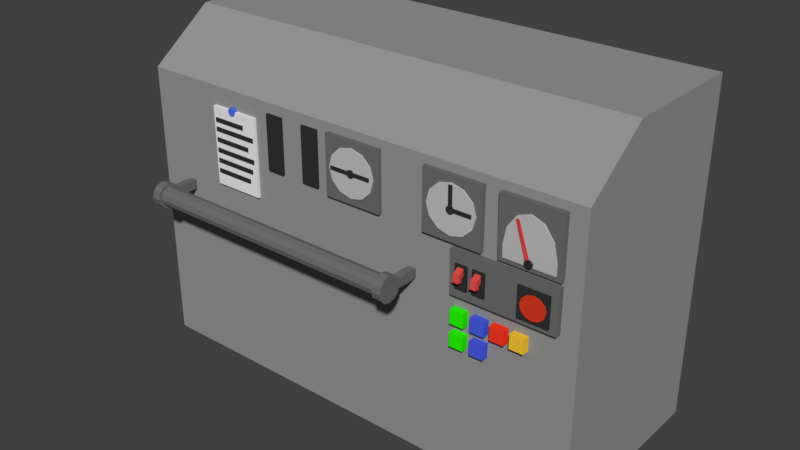 # Source: ShipCabinet.blend  (saved by Blender 2.78.0; exported with 4.5.12 LTS)
import bpy
from mathutils import Matrix  # noqa: F401  (used for matrix-valued properties, if any)

bpy.ops.wm.read_factory_settings(use_empty=True)
scene = bpy.context.scene
scene.name = 'Scene'

# ---- collections
col_collection_1 = bpy.data.collections.new('Collection 1'); scene.collection.children.link(col_collection_1)

# ---- materials (node trees are filled in below, after node groups)
mat_lightgray_004 = bpy.data.materials.new('lightgray.004')
mat_lightgray_004.alpha_threshold = 0.0
mat_lightgray_004.use_transparent_shadow = False
mat_lightgray_004.diffuse_color = (0.3108, 0.3108, 0.3108, 1.0)
mat_lightgray_004.roughness = 0.5
mat_lightgray_004.specular_intensity = 0.0
mat_black_022 = bpy.data.materials.new('black.022')
mat_black_022.alpha_threshold = 0.0
mat_black_022.use_transparent_shadow = False
mat_black_022.diffuse_color = (0.0331, 0.0331, 0.0331, 1.0)
mat_black_022.roughness = 0.5
mat_black_022.specular_intensity = 0.0
mat_darkgrey_011 = bpy.data.materials.new('darkgrey.011')
mat_darkgrey_011.alpha_threshold = 0.0
mat_darkgrey_011.use_transparent_shadow = False
mat_darkgrey_011.diffuse_color = (0.1574, 0.1574, 0.1574, 1.0)
mat_darkgrey_011.roughness = 0.5
mat_darkgrey_011.specular_intensity = 0.0
mat_red_007 = bpy.data.materials.new('red.007')
mat_red_007.alpha_threshold = 0.0
mat_red_007.use_transparent_shadow = False
mat_red_007.diffuse_color = (0.7106, 0.07201, 0.06675, 1.0)
mat_red_007.roughness = 0.5
mat_red_007.specular_intensity = 0.0
mat_black_020 = bpy.data.materials.new('black.020')
mat_black_020.alpha_threshold = 0.0
mat_black_020.use_transparent_shadow = False
mat_black_020.diffuse_color = (0.0331, 0.0331, 0.0331, 1.0)
mat_black_020.roughness = 0.5
mat_black_020.specular_intensity = 0.0
mat_red_008 = bpy.data.materials.new('red.008')
mat_red_008.alpha_threshold = 0.0
mat_red_008.use_transparent_shadow = False
mat_red_008.diffuse_color = (0.7106, 0.07201, 0.06675, 1.0)
mat_red_008.roughness = 0.5
mat_red_008.specular_intensity = 0.0
mat_black_021 = bpy.data.materials.new('black.021')
mat_black_021.alpha_threshold = 0.0
mat_black_021.use_transparent_shadow = False
mat_black_021.diffuse_color = (0.0331, 0.0331, 0.0331, 1.0)
mat_black_021.roughness = 0.5
mat_black_021.specular_intensity = 0.0
mat_red_006 = bpy.data.materials.new('red.006')
mat_red_006.alpha_threshold = 0.0
mat_red_006.use_transparent_shadow = False
mat_red_006.diffuse_color = (0.7106, 0.04716, 0.01774, 1.0)
mat_red_006.roughness = 0.5
mat_red_006.specular_intensity = 0.0
mat_darkgrey_042 = bpy.data.materials.new('darkgrey.042')
mat_darkgrey_042.alpha_threshold = 0.0
mat_darkgrey_042.use_transparent_shadow = False
mat_darkgrey_042.diffuse_color = (0.1574, 0.1574, 0.1574, 1.0)
mat_darkgrey_042.roughness = 0.5
mat_darkgrey_042.specular_intensity = 0.0
mat_darkgrey_043 = bpy.data.materials.new('darkgrey.043')
mat_darkgrey_043.alpha_threshold = 0.0
mat_darkgrey_043.use_transparent_shadow = False
mat_darkgrey_043.diffuse_color = (0.1574, 0.1574, 0.1574, 1.0)
mat_darkgrey_043.roughness = 0.5
mat_darkgrey_043.specular_intensity = 0.0
mat_darkgrey_044 = bpy.data.materials.new('darkgrey.044')
mat_darkgrey_044.alpha_threshold = 0.0
mat_darkgrey_044.use_transparent_shadow = False
mat_darkgrey_044.diffuse_color = (0.1574, 0.1574, 0.1574, 1.0)
mat_darkgrey_044.roughness = 0.5
mat_darkgrey_044.specular_intensity = 0.0
mat_darkgrey_045 = bpy.data.materials.new('darkgrey.045')
mat_darkgrey_045.alpha_threshold = 0.0
mat_darkgrey_045.use_transparent_shadow = False
mat_darkgrey_045.diffuse_color = (0.1574, 0.1574, 0.1574, 1.0)
mat_darkgrey_045.roughness = 0.5
mat_darkgrey_045.specular_intensity = 0.0
mat_black_072 = bpy.data.materials.new('black.072')
mat_black_072.alpha_threshold = 0.0
mat_black_072.use_transparent_shadow = False
mat_black_072.diffuse_color = (0.0331, 0.0331, 0.0331, 1.0)
mat_black_072.roughness = 0.5
mat_black_072.specular_intensity = 0.0
mat_black_073 = bpy.data.materials.new('black.073')
mat_black_073.alpha_threshold = 0.0
mat_black_073.use_transparent_shadow = False
mat_black_073.diffuse_color = (0.0331, 0.0331, 0.0331, 1.0)
mat_black_073.roughness = 0.5
mat_black_073.specular_intensity = 0.0
mat_darkgrey_046 = bpy.data.materials.new('darkgrey.046')
mat_darkgrey_046.alpha_threshold = 0.0
mat_darkgrey_046.use_transparent_shadow = False
mat_darkgrey_046.diffuse_color = (0.1574, 0.1574, 0.1574, 1.0)
mat_darkgrey_046.roughness = 0.5
mat_darkgrey_046.specular_intensity = 0.0
mat_lightgray_005 = bpy.data.materials.new('lightgray.005')
mat_lightgray_005.alpha_threshold = 0.0
mat_lightgray_005.use_transparent_shadow = False
mat_lightgray_005.diffuse_color = (0.5489, 0.5489, 0.5489, 1.0)
mat_lightgray_005.roughness = 0.5
mat_lightgray_005.specular_intensity = 0.0
mat_black_074 = bpy.data.materials.new('black.074')
mat_black_074.alpha_threshold = 0.0
mat_black_074.use_transparent_shadow = False
mat_black_074.diffuse_color = (0.0331, 0.0331, 0.0331, 1.0)
mat_black_074.roughness = 0.5
mat_black_074.specular_intensity = 0.0
mat_red_018 = bpy.data.materials.new('red.018')
mat_red_018.alpha_threshold = 0.0
mat_red_018.use_transparent_shadow = False
mat_red_018.diffuse_color = (0.7106, 0.07201, 0.06675, 1.0)
mat_red_018.roughness = 0.5
mat_red_018.specular_intensity = 0.0
mat_darkgrey_047 = bpy.data.materials.new('darkgrey.047')
mat_darkgrey_047.alpha_threshold = 0.0
mat_darkgrey_047.use_transparent_shadow = False
mat_darkgrey_047.diffuse_color = (0.1574, 0.1574, 0.1574, 1.0)
mat_darkgrey_047.roughness = 0.5
mat_darkgrey_047.specular_intensity = 0.0
mat_lightgray_006 = bpy.data.materials.new('lightgray.006')
mat_lightgray_006.alpha_threshold = 0.0
mat_lightgray_006.use_transparent_shadow = False
mat_lightgray_006.diffuse_color = (0.5489, 0.5489, 0.5489, 1.0)
mat_lightgray_006.roughness = 0.5
mat_lightgray_006.specular_intensity = 0.0
mat_black_075 = bpy.data.materials.new('black.075')
mat_black_075.alpha_threshold = 0.0
mat_black_075.use_transparent_shadow = False
mat_black_075.diffuse_color = (0.0331, 0.0331, 0.0331, 1.0)
mat_black_075.roughness = 0.5
mat_black_075.specular_intensity = 0.0
mat_darkgrey_048 = bpy.data.materials.new('darkgrey.048')
mat_darkgrey_048.alpha_threshold = 0.0
mat_darkgrey_048.use_transparent_shadow = False
mat_darkgrey_048.diffuse_color = (0.1574, 0.1574, 0.1574, 1.0)
mat_darkgrey_048.roughness = 0.5
mat_darkgrey_048.specular_intensity = 0.0
mat_lightgray_007 = bpy.data.materials.new('lightgray.007')
mat_lightgray_007.alpha_threshold = 0.0
mat_lightgray_007.use_transparent_shadow = False
mat_lightgray_007.diffuse_color = (0.5489, 0.5489, 0.5489, 1.0)
mat_lightgray_007.roughness = 0.5
mat_lightgray_007.specular_intensity = 0.0
mat_black_076 = bpy.data.materials.new('black.076')
mat_black_076.alpha_threshold = 0.0
mat_black_076.use_transparent_shadow = False
mat_black_076.diffuse_color = (0.0331, 0.0331, 0.0331, 1.0)
mat_black_076.roughness = 0.5
mat_black_076.specular_intensity = 0.0
mat_black_077 = bpy.data.materials.new('black.077')
mat_black_077.alpha_threshold = 0.0
mat_black_077.use_transparent_shadow = False
mat_black_077.diffuse_color = (0.0331, 0.0331, 0.0331, 1.0)
mat_black_077.roughness = 0.5
mat_black_077.specular_intensity = 0.0
mat_material = bpy.data.materials.new('Material')
mat_material.alpha_threshold = 0.0
mat_material.use_transparent_shadow = False
mat_material.diffuse_color = (0.02352, 1.0, 0.0, 1.0)
mat_material.roughness = 0.5
mat_material.specular_intensity = 0.0
mat_material_008 = bpy.data.materials.new('Material.008')
mat_material_008.alpha_threshold = 0.0
mat_material_008.use_transparent_shadow = False
mat_material_008.diffuse_color = (0.07429, 0.1136, 0.8, 1.0)
mat_material_008.roughness = 0.5
mat_material_008.specular_intensity = 0.0
mat_red = bpy.data.materials.new('red')
mat_red.alpha_threshold = 0.0
mat_red.use_transparent_shadow = False
mat_red.diffuse_color = (1.0, 0.04356, 0.01773, 1.0)
mat_red.roughness = 0.5
mat_red.specular_intensity = 0.0
mat_material_004 = bpy.data.materials.new('Material.004')
mat_material_004.alpha_threshold = 0.0
mat_material_004.use_transparent_shadow = False
mat_material_004.diffuse_color = (1.0, 0.596, 0.03879, 1.0)
mat_material_004.roughness = 0.5
mat_material_004.specular_intensity = 0.0
mat_material_006 = bpy.data.materials.new('Material.006')
mat_material_006.alpha_threshold = 0.0
mat_material_006.use_transparent_shadow = False
mat_material_006.diffuse_color = (0.02352, 1.0, 0.0, 1.0)
mat_material_006.roughness = 0.5
mat_material_006.specular_intensity = 0.0
mat_material_009 = bpy.data.materials.new('Material.009')
mat_material_009.alpha_threshold = 0.0
mat_material_009.use_transparent_shadow = False
mat_material_009.diffuse_color = (0.07429, 0.1136, 0.8, 1.0)
mat_material_009.roughness = 0.5
mat_material_009.specular_intensity = 0.0
mat_paper_006 = bpy.data.materials.new('paper.006')
mat_paper_006.alpha_threshold = 0.0
mat_paper_006.use_transparent_shadow = False
mat_paper_006.diffuse_color = (0.8689, 0.8689, 0.8689, 1.0)
mat_paper_006.roughness = 0.5
mat_paper_006.specular_intensity = 0.0
mat_blue_005 = bpy.data.materials.new('blue.005')
mat_blue_005.alpha_threshold = 0.0
mat_blue_005.use_transparent_shadow = False
mat_blue_005.diffuse_color = (0.07303, 0.1651, 0.8, 1.0)
mat_blue_005.roughness = 0.5
mat_blue_005.specular_intensity = 0.0
mat_black_080 = bpy.data.materials.new('black.080')
mat_black_080.alpha_threshold = 0.0
mat_black_080.use_transparent_shadow = False
mat_black_080.diffuse_color = (0.0331, 0.0331, 0.0331, 1.0)
mat_black_080.roughness = 0.5
mat_black_080.specular_intensity = 0.0
mat_black_081 = bpy.data.materials.new('black.081')
mat_black_081.alpha_threshold = 0.0
mat_black_081.use_transparent_shadow = False
mat_black_081.diffuse_color = (0.0331, 0.0331, 0.0331, 1.0)
mat_black_081.roughness = 0.5
mat_black_081.specular_intensity = 0.0
mat_black_082 = bpy.data.materials.new('black.082')
mat_black_082.alpha_threshold = 0.0
mat_black_082.use_transparent_shadow = False
mat_black_082.diffuse_color = (0.0331, 0.0331, 0.0331, 1.0)
mat_black_082.roughness = 0.5
mat_black_082.specular_intensity = 0.0
mat_black_083 = bpy.data.materials.new('black.083')
mat_black_083.alpha_threshold = 0.0
mat_black_083.use_transparent_shadow = False
mat_black_083.diffuse_color = (0.0331, 0.0331, 0.0331, 1.0)
mat_black_083.roughness = 0.5
mat_black_083.specular_intensity = 0.0
mat_black_084 = bpy.data.materials.new('black.084')
mat_black_084.alpha_threshold = 0.0
mat_black_084.use_transparent_shadow = False
mat_black_084.diffuse_color = (0.0331, 0.0331, 0.0331, 1.0)
mat_black_084.roughness = 0.5
mat_black_084.specular_intensity = 0.0
mat_black_085 = bpy.data.materials.new('black.085')
mat_black_085.alpha_threshold = 0.0
mat_black_085.use_transparent_shadow = False
mat_black_085.diffuse_color = (0.0331, 0.0331, 0.0331, 1.0)
mat_black_085.roughness = 0.5
mat_black_085.specular_intensity = 0.0

# ---- material node trees

# ---- world
world_world = bpy.data.worlds.new('World'); scene.world = world_world
world_world.color = (0.05088, 0.05088, 0.05088)
world_world.use_sun_shadow = False
world_world.sun_shadow_jitter_overblur = 0.0
world_world.cycles.sampling_method = 'MANUAL'

# ---- meshes
me_cube = bpy.data.meshes.new('Cube')
me_cube.from_pydata([(-0.4982, -1.054, 0.0576), (-0.4982, -1.054, 0.3137), (-0.4982, -0.6196, 0.0576), (-0.4982, -0.6196, 0.3137), (-0.9288, -1.054, 0.0576), (-0.9288, -1.054, 0.3137), (-0.9288, -0.6196, 0.0576), (-0.9288, -0.6196, 0.3137), (-0.5347, -1.125, 0.211), (-0.5347, -1.059, 0.2354), (-0.5347, -1.095, 0.1826), (-0.5347, -1.029, 0.2069), (-0.5595, -1.125, 0.211), (-0.5595, -1.059, 0.2354), (-0.5595, -1.095, 0.1826), (-0.5595, -1.029, 0.2069), (-0.5347, -1.096, 0.1621), (-0.5347, -1.143, 0.1673), (-0.5595, -1.096, 0.1621), (-0.5595, -1.143, 0.1673), (-0.5216, -1.069, 0.1087), (-0.5216, -1.069, 0.2463), (-0.5216, -0.9129, 0.1087), (-0.5216, -0.9129, 0.2463), (-0.5726, -1.069, 0.1087), (-0.5726, -1.069, 0.2463), (-0.5726, -0.9129, 0.1087), (-0.5726, -0.9129, 0.2463), (-0.6065, -1.125, 0.211), (-0.6065, -1.059, 0.2354), (-0.6065, -1.095, 0.1826), (-0.6065, -1.029, 0.2069), (-0.6312, -1.125, 0.211), (-0.6312, -1.059, 0.2354), (-0.6312, -1.095, 0.1826), (-0.6312, -1.029, 0.2069), (-0.6065, -1.096, 0.1621), (-0.6065, -1.143, 0.1673), (-0.6312, -1.096, 0.1621), (-0.6312, -1.143, 0.1673), (-0.5933, -1.068, 0.1087), (-0.5933, -1.068, 0.2463), (-0.5933, -0.9136, 0.1087), (-0.5933, -0.9136, 0.2463), (-0.6444, -1.068, 0.1087), (-0.6444, -1.068, 0.2463), (-0.6444, -0.9136, 0.1087), (-0.6444, -0.9136, 0.2463), (-0.7758, -1.071, 0.08538), (-0.7758, -1.071, 0.2631), (-0.7758, -0.7689, 0.08538), (-0.7758, -0.7689, 0.2631), (-0.9002, -1.071, 0.08538), (-0.9002, -1.071, 0.2631), (-0.9002, -0.7689, 0.08538), (-0.9002, -0.7689, 0.2631), (-0.8391, -1.083, 0.2375), (-0.8391, -1.041, 0.2375), (-0.8648, -1.083, 0.2285), (-0.8648, -1.041, 0.2285), (-0.8836, -1.083, 0.2038), (-0.8836, -1.041, 0.2038), (-0.8905, -1.083, 0.1702), (-0.8905, -1.041, 0.1702), (-0.8836, -1.083, 0.1365), (-0.8836, -1.041, 0.1365), (-0.8648, -1.083, 0.1118), (-0.8648, -1.041, 0.1118), (-0.8391, -1.083, 0.1028), (-0.8391, -1.041, 0.1028), (-0.8134, -1.083, 0.1118), (-0.8134, -1.041, 0.1118), (-0.7947, -1.083, 0.1365), (-0.7947, -1.041, 0.1365), (-0.7878, -1.083, 0.1702), (-0.7878, -1.041, 0.1702), (-0.7947, -1.083, 0.2038), (-0.7947, -1.041, 0.2038), (-0.8134, -1.083, 0.2285), (-0.8134, -1.041, 0.2285), (-1.0, -1.0, -1.0), (-1.0, -1.0, 0.7377), (-1.0, 1.0, -1.0), (-1.0, 1.0, 0.7377), (1.0, -1.0, -1.0), (1.0, -1.0, 0.7377), (1.0, 1.0, -1.0), (1.0, 1.0, 0.7377), (-1.0, -0.3364, 1.028), (-1.0, 1.0, 1.028), (1.0, 1.0, 1.028), (1.0, -0.3364, 1.028), (0.8421, -1.254, 0.07648), (-0.3268, -1.254, 0.07648), (0.8421, -1.267, 0.04677), (-0.3268, -1.267, 0.04677), (0.8421, -1.304, 0.02503), (-0.3268, -1.304, 0.02503), (0.8421, -1.355, 0.01707), (-0.3268, -1.355, 0.01707), (0.8421, -1.405, 0.02503), (-0.3268, -1.405, 0.02503), (0.8421, -1.442, 0.04677), (-0.3268, -1.442, 0.04677), (0.8421, -1.456, 0.07648), (-0.3268, -1.456, 0.07648), (0.8421, -1.442, 0.1062), (-0.3268, -1.442, 0.1062), (0.8421, -1.405, 0.1279), (-0.3268, -1.405, 0.1279), (0.8421, -1.355, 0.1359), (-0.3268, -1.355, 0.1359), (0.8421, -1.304, 0.1279), (-0.3268, -1.304, 0.1279), (0.8421, -1.267, 0.1062), (-0.3268, -1.267, 0.1062), (-0.299, -1.225, 0.07648), (-0.3366, -1.225, 0.07648), (-0.299, -1.243, 0.03835), (-0.3366, -1.243, 0.03835), (-0.299, -1.29, 0.01043), (-0.3366, -1.29, 0.01043), (-0.299, -1.355, 0.000211), (-0.3366, -1.355, 0.000211), (-0.299, -1.42, 0.01043), (-0.3366, -1.42, 0.01043), (-0.299, -1.467, 0.03835), (-0.3366, -1.467, 0.03835), (-0.299, -1.484, 0.07648), (-0.3366, -1.484, 0.07648), (-0.299, -1.467, 0.1146), (-0.3366, -1.467, 0.1146), (-0.299, -1.42, 0.1425), (-0.3366, -1.42, 0.1425), (-0.299, -1.355, 0.1528), (-0.3366, -1.355, 0.1528), (-0.299, -1.29, 0.1425), (-0.3366, -1.29, 0.1425), (-0.299, -1.243, 0.1146), (-0.3366, -1.243, 0.1146), (0.8517, -1.401, 0.07648), (0.8205, -1.401, 0.07648), (0.8517, -1.364, 0.06121), (0.8205, -1.364, 0.06121), (0.8517, -1.262, 0.05002), (0.8205, -1.262, 0.05002), (0.8517, -1.124, 0.04593), (0.8205, -1.124, 0.04593), (0.8517, -0.986, 0.05002), (0.8205, -0.986, 0.05002), (0.8517, -0.8848, 0.06121), (0.8205, -0.8848, 0.06121), (0.8517, -0.8478, 0.07648), (0.8205, -0.8478, 0.07648), (0.8517, -0.8848, 0.09176), (0.8205, -0.8848, 0.09176), (0.8517, -0.986, 0.1029), (0.8205, -0.986, 0.1029), (0.8517, -1.124, 0.107), (0.8205, -1.124, 0.107), (0.8517, -1.262, 0.1029), (0.8205, -1.262, 0.1029), (0.8517, -1.364, 0.09176), (0.8205, -1.364, 0.09176), (0.8549, -1.225, 0.07648), (0.8173, -1.225, 0.07648), (0.8549, -1.243, 0.03835), (0.8173, -1.243, 0.03835), (0.8549, -1.29, 0.01043), (0.8173, -1.29, 0.01043), (0.8549, -1.355, 0.000211), (0.8173, -1.355, 0.000211), (0.8549, -1.42, 0.01043), (0.8173, -1.42, 0.01043), (0.8549, -1.467, 0.03835), (0.8173, -1.467, 0.03835), (0.8549, -1.484, 0.07648), (0.8173, -1.484, 0.07648), (0.8549, -1.467, 0.1146), (0.8173, -1.467, 0.1146), (0.8549, -1.42, 0.1425), (0.8173, -1.42, 0.1425), (0.8549, -1.355, 0.1528), (0.8173, -1.355, 0.1528), (0.8549, -1.29, 0.1425), (0.8173, -1.29, 0.1425), (0.8549, -1.243, 0.1146), (0.8173, -1.243, 0.1146), (-0.3022, -1.401, 0.07648), (-0.3334, -1.401, 0.07648), (-0.3022, -1.364, 0.06121), (-0.3334, -1.364, 0.06121), (-0.3022, -1.262, 0.05002), (-0.3334, -1.262, 0.05002), (-0.3022, -1.124, 0.04593), (-0.3334, -1.124, 0.04593), (-0.3022, -0.986, 0.05002), (-0.3334, -0.986, 0.05002), (-0.3022, -0.8848, 0.06121), (-0.3334, -0.8848, 0.06121), (-0.3022, -0.8478, 0.07648), (-0.3334, -0.8478, 0.07648), (-0.3022, -0.8848, 0.09176), (-0.3334, -0.8848, 0.09176), (-0.3022, -0.986, 0.1029), (-0.3334, -0.986, 0.1029), (-0.3022, -1.124, 0.107), (-0.3334, -1.124, 0.107), (-0.3022, -1.262, 0.1029), (-0.3334, -1.262, 0.1029), (-0.3022, -1.364, 0.09176), (-0.3334, -1.364, 0.09176), (0.3769, -1.022, 0.3488), (0.3769, -1.022, 0.6774), (0.3769, -0.6269, 0.3488), (0.3769, -0.6269, 0.6774), (0.3004, -1.022, 0.3488), (0.3004, -1.022, 0.6774), (0.3004, -0.6269, 0.3488), (0.3004, -0.6269, 0.6774), (0.1996, -1.022, 0.3488), (0.1996, -1.022, 0.6774), (0.1996, -0.6269, 0.3488), (0.1996, -0.6269, 0.6774), (0.1231, -1.022, 0.3488), (0.1231, -1.022, 0.6774), (0.1231, -0.6269, 0.3488), (0.1231, -0.6269, 0.6774), (-0.8069, -0.6629, 0.639), (-0.8069, -1.06, 0.6328), (-0.8583, -0.6617, 0.6114), (-0.8583, -1.058, 0.6052), (-0.8959, -0.6584, 0.5359), (-0.8959, -1.055, 0.5298), (-0.9097, -1.05, 0.4267), (-0.704, -1.05, 0.4267), (-0.7178, -0.6583, 0.5359), (-0.7178, -1.055, 0.5298), (-0.7554, -0.6617, 0.6114), (-0.7554, -1.058, 0.6052), (-0.906, -0.655, 0.4605), (-0.9097, -1.02, 0.4272), (-0.9094, -1.05, 0.4244), (-0.7045, -1.05, 0.423), (-0.704, -1.001, 0.4274), (-0.7075, -0.6549, 0.4591), (-0.7047, -1.046, 0.3629), (-0.9096, -1.046, 0.3643), (-0.9062, -0.6384, 0.3975), (-0.7077, -0.6383, 0.3962), (-0.6834, -1.035, 0.3373), (-0.6834, -1.051, 0.6898), (-0.6834, -0.4366, 0.3466), (-0.6834, -0.4523, 0.6991), (-0.9303, -1.035, 0.3373), (-0.9303, -1.051, 0.6898), (-0.9303, -0.4366, 0.3466), (-0.9303, -0.4523, 0.6991), (-0.8069, -1.004, 0.4025), (-0.8069, -1.061, 0.4016), (-0.8151, -1.004, 0.3995), (-0.8151, -1.061, 0.3986), (-0.8211, -1.004, 0.3913), (-0.8211, -1.061, 0.3905), (-0.8234, -1.003, 0.3802), (-0.8234, -1.06, 0.3793), (-0.8211, -1.003, 0.369), (-0.8211, -1.06, 0.3681), (-0.8151, -1.002, 0.3608), (-0.8151, -1.059, 0.3599), (-0.8069, -1.002, 0.3578), (-0.8069, -1.059, 0.3569), (-0.7986, -1.002, 0.3608), (-0.7986, -1.059, 0.3599), (-0.7926, -1.003, 0.369), (-0.7926, -1.06, 0.3681), (-0.7904, -1.003, 0.3802), (-0.7904, -1.06, 0.3793), (-0.7926, -1.004, 0.3913), (-0.7926, -1.061, 0.3905), (-0.7986, -1.004, 0.3995), (-0.7986, -1.061, 0.3986), (-0.7933, -1.057, 0.3881), (-0.7647, -1.059, 0.5228), (-0.824, -0.4931, 0.4033), (-0.7954, -0.4944, 0.5381), (-0.8079, -1.052, 0.3971), (-0.7788, -1.064, 0.5289), (-0.8381, -0.498, 0.4094), (-0.8095, -0.4994, 0.5441), (-0.7513, -1.059, 0.5858), (-0.782, -0.495, 0.6011), (-0.796, -0.5, 0.6072), (-0.7654, -1.064, 0.5919), (-0.05355, -0.6982, 0.6532), (-0.05355, -1.055, 0.6532), (-0.105, -0.6982, 0.6345), (-0.105, -1.055, 0.6345), (-0.1426, -0.6982, 0.5834), (-0.1426, -1.055, 0.5834), (-0.1564, -0.6982, 0.5137), (-0.1564, -1.055, 0.5137), (-0.1426, -0.6982, 0.444), (-0.1426, -1.055, 0.444), (-0.105, -0.6982, 0.393), (-0.105, -1.055, 0.393), (-0.05355, -0.6982, 0.3743), (-0.05355, -1.055, 0.3743), (-0.002117, -0.6982, 0.393), (-0.002117, -1.055, 0.393), (0.03553, -0.6982, 0.444), (0.03553, -1.055, 0.444), (0.04931, -0.6982, 0.5137), (0.04931, -1.055, 0.5137), (0.03553, -0.6982, 0.5834), (0.03553, -1.055, 0.5834), (-0.002117, -0.6982, 0.6345), (-0.002117, -1.055, 0.6345), (0.06992, -1.043, 0.3374), (0.06992, -1.043, 0.69), (0.06992, -0.4443, 0.3374), (0.06992, -0.4443, 0.69), (-0.177, -1.043, 0.3374), (-0.177, -1.043, 0.69), (-0.177, -0.4443, 0.3374), (-0.177, -0.4443, 0.69), (0.03969, -1.065, 0.5045), (0.03969, -1.065, 0.5245), (0.03969, -0.4948, 0.5045), (0.03969, -0.4948, 0.5245), (-0.1395, -1.065, 0.5045), (-0.1395, -1.065, 0.5245), (-0.1395, -0.4948, 0.5045), (-0.1395, -0.4948, 0.5245), (-0.05355, -1.009, 0.5361), (-0.05355, -1.066, 0.5361), (-0.0618, -1.009, 0.5331), (-0.0618, -1.066, 0.5331), (-0.06783, -1.009, 0.5249), (-0.06783, -1.066, 0.5249), (-0.07004, -1.009, 0.5137), (-0.07004, -1.066, 0.5137), (-0.06783, -1.009, 0.5025), (-0.06783, -1.066, 0.5025), (-0.0618, -1.009, 0.4944), (-0.0618, -1.066, 0.4944), (-0.05355, -1.009, 0.4914), (-0.05355, -1.066, 0.4914), (-0.0453, -1.009, 0.4944), (-0.0453, -1.066, 0.4944), (-0.03926, -1.009, 0.5025), (-0.03926, -1.066, 0.5025), (-0.03705, -1.009, 0.5137), (-0.03705, -1.066, 0.5137), (-0.03926, -1.009, 0.5249), (-0.03926, -1.066, 0.5249), (-0.0453, -1.009, 0.5331), (-0.0453, -1.066, 0.5331), (-0.494, -0.6982, 0.6532), (-0.494, -1.055, 0.6532), (-0.5454, -0.6982, 0.6345), (-0.5454, -1.055, 0.6345), (-0.5831, -0.6982, 0.5834), (-0.5831, -1.055, 0.5834), (-0.5969, -0.6982, 0.5137), (-0.5969, -1.055, 0.5137), (-0.5831, -0.6982, 0.444), (-0.5831, -1.055, 0.444), (-0.5454, -0.6982, 0.393), (-0.5454, -1.055, 0.393), (-0.494, -0.6982, 0.3743), (-0.494, -1.055, 0.3743), (-0.4426, -0.6982, 0.393), (-0.4426, -1.055, 0.393), (-0.4049, -0.6982, 0.444), (-0.4049, -1.055, 0.444), (-0.3911, -0.6982, 0.5137), (-0.3911, -1.055, 0.5137), (-0.4049, -0.6982, 0.5834), (-0.4049, -1.055, 0.5834), (-0.4426, -0.6982, 0.6345), (-0.4426, -1.055, 0.6345), (-0.3705, -1.043, 0.3374), (-0.3705, -1.043, 0.69), (-0.3705, -0.4443, 0.3374), (-0.3705, -0.4443, 0.69), (-0.6175, -1.043, 0.3374), (-0.6175, -1.043, 0.69), (-0.6175, -0.4443, 0.3374), (-0.6175, -0.4443, 0.69), (-0.4867, -1.065, 0.5045), (-0.4867, -1.065, 0.5245), (-0.4867, -0.4948, 0.5045), (-0.4867, -0.4948, 0.5245), (-0.58, -1.065, 0.5045), (-0.58, -1.065, 0.5245), (-0.58, -0.4948, 0.5045), (-0.58, -0.4948, 0.5245), (-0.4866, -1.065, 0.5017), (-0.4866, -1.065, 0.6425), (-0.4866, -0.4948, 0.5017), (-0.4866, -0.4948, 0.6425), (-0.5014, -1.065, 0.5017), (-0.5014, -1.065, 0.6425), (-0.5014, -0.4948, 0.5017), (-0.5014, -0.4948, 0.6425), (-0.494, -1.009, 0.5361), (-0.494, -1.066, 0.5361), (-0.5023, -1.009, 0.5331), (-0.5023, -1.066, 0.5331), (-0.5083, -1.009, 0.5249), (-0.5083, -1.066, 0.5249), (-0.5105, -1.009, 0.5137), (-0.5105, -1.066, 0.5137), (-0.5083, -1.009, 0.5025), (-0.5083, -1.066, 0.5025), (-0.5023, -1.009, 0.4944), (-0.5023, -1.066, 0.4944), (-0.494, -1.009, 0.4914), (-0.494, -1.066, 0.4914), (-0.4858, -1.009, 0.4944), (-0.4858, -1.066, 0.4944), (-0.4797, -1.009, 0.5025), (-0.4797, -1.066, 0.5025), (-0.4775, -1.009, 0.5137), (-0.4775, -1.066, 0.5137), (-0.4797, -1.009, 0.5249), (-0.4797, -1.066, 0.5249), (-0.4858, -1.009, 0.5331), (-0.4858, -1.066, 0.5331), (-0.5048, -1.069, -0.1027), (-0.5048, -1.069, -0.01924), (-0.5048, -0.9277, -0.1027), (-0.5048, -0.9277, -0.01924), (-0.5632, -1.069, -0.1027), (-0.5632, -1.069, -0.01924), (-0.5632, -0.9277, -0.1027), (-0.5632, -0.9277, -0.01924), (-0.5913, -1.069, -0.1027), (-0.5913, -1.069, -0.01924), (-0.5913, -0.9277, -0.1027), (-0.5913, -0.9277, -0.01924), (-0.6498, -1.069, -0.1027), (-0.6498, -1.069, -0.01924), (-0.6498, -0.9277, -0.1027), (-0.6498, -0.9277, -0.01924), (-0.6727, -1.069, -0.1027), (-0.6727, -1.069, -0.01924), (-0.6727, -0.9277, -0.1027), (-0.6727, -0.9277, -0.01924), (-0.7311, -1.069, -0.1027), (-0.7311, -1.069, -0.01924), (-0.7311, -0.9277, -0.1027), (-0.7311, -0.9277, -0.01924), (-0.753, -1.069, -0.1027), (-0.753, -1.069, -0.01924), (-0.753, -0.9277, -0.1027), (-0.753, -0.9277, -0.01924), (-0.8114, -1.069, -0.1027), (-0.8114, -1.069, -0.01924), (-0.8114, -0.9277, -0.1027), (-0.8114, -0.9277, -0.01924), (-0.5048, -1.069, -0.2355), (-0.5048, -1.069, -0.1521), (-0.5048, -0.9277, -0.2355), (-0.5048, -0.9277, -0.1521), (-0.5632, -1.069, -0.2355), (-0.5632, -1.069, -0.1521), (-0.5632, -0.9277, -0.2355), (-0.5632, -0.9277, -0.1521), (-0.5913, -1.069, -0.2355), (-0.5913, -1.069, -0.1521), (-0.5913, -0.9277, -0.2355), (-0.5913, -0.9277, -0.1521), (-0.6498, -1.069, -0.2355), (-0.6498, -1.069, -0.1521), (-0.6498, -0.9277, -0.2355), (-0.6498, -0.9277, -0.1521), (0.6633, -1.03, 0.156), (0.6633, -1.03, 0.6258), (0.6633, -0.5018, 0.156), (0.6633, -0.5018, 0.6258), (0.4421, -1.03, 0.156), (0.4421, -1.03, 0.6258), (0.4421, -0.5018, 0.156), (0.4421, -0.5018, 0.6258), (0.5587, -0.9897, 0.646), (0.5587, -1.045, 0.646), (0.5507, -0.9897, 0.6431), (0.5507, -1.045, 0.6431), (0.5449, -0.9897, 0.6351), (0.5449, -1.045, 0.6351), (0.5427, -0.9897, 0.6243), (0.5427, -1.045, 0.6243), (0.5449, -0.9897, 0.6134), (0.5449, -1.045, 0.6134), (0.5507, -0.9897, 0.6055), (0.5507, -1.045, 0.6055), (0.5587, -0.9897, 0.6026), (0.5587, -1.045, 0.6026), (0.5667, -0.9897, 0.6055), (0.5667, -1.045, 0.6055), (0.5726, -0.9897, 0.6134), (0.5726, -1.045, 0.6134), (0.5747, -0.9897, 0.6243), (0.5747, -1.045, 0.6243), (0.5726, -0.9897, 0.6351), (0.5726, -1.045, 0.6351), (0.5667, -0.9897, 0.6431), (0.5667, -1.045, 0.6431), (0.4524, -1.036, 0.4787), (0.4524, -1.036, 0.5051), (0.4524, -1.006, 0.4787), (0.4524, -1.006, 0.5051), (0.6529, -1.036, 0.4787), (0.6529, -1.036, 0.5051), (0.6529, -1.006, 0.4787), (0.6529, -1.006, 0.5051), (0.4816, -1.036, 0.415), (0.4816, -1.036, 0.4414), (0.4816, -1.006, 0.415), (0.4816, -1.006, 0.4414), (0.6529, -1.036, 0.415), (0.6529, -1.036, 0.4414), (0.6529, -1.006, 0.415), (0.6529, -1.006, 0.4414), (0.4524, -1.036, 0.3523), (0.4524, -1.036, 0.3787), (0.4524, -1.006, 0.3523), (0.4524, -1.006, 0.3787), (0.6529, -1.036, 0.3523), (0.6529, -1.036, 0.3787), (0.6529, -1.006, 0.3523), (0.6529, -1.006, 0.3787), (0.4624, -1.036, 0.2902), (0.4624, -1.036, 0.3165), (0.4624, -1.006, 0.2902), (0.4624, -1.006, 0.3165), (0.6529, -1.036, 0.2902), (0.6529, -1.036, 0.3165), (0.6529, -1.006, 0.2902), (0.6529, -1.006, 0.3165), (0.4778, -1.036, 0.2278), (0.4778, -1.036, 0.2542), (0.4778, -1.006, 0.2278), (0.4778, -1.006, 0.2542), (0.6529, -1.036, 0.2278), (0.6529, -1.036, 0.2542), (0.6529, -1.006, 0.2278), (0.6529, -1.006, 0.2542), (0.505, -1.036, 0.5345), (0.505, -1.036, 0.5609), (0.505, -1.006, 0.5345), (0.505, -1.006, 0.5609), (0.6529, -1.036, 0.5345), (0.6529, -1.036, 0.5609), (0.6529, -1.006, 0.5345), (0.6529, -1.006, 0.5609)], [], [(0, 2, 3, 1), (2, 6, 7, 3), (6, 4, 5, 7), (4, 0, 1, 5), (2, 0, 4, 6), (7, 5, 1, 3), (8, 10, 11, 9), (10, 14, 15, 11), (14, 12, 13, 15), (12, 8, 9, 13), (12, 19, 17, 8), (15, 13, 9, 11), (16, 17, 19, 18), (10, 16, 18, 14), (8, 17, 16, 10), (14, 18, 19, 12), (20, 22, 23, 21), (22, 26, 27, 23), (26, 24, 25, 27), (24, 20, 21, 25), (22, 20, 24, 26), (27, 25, 21, 23), (28, 30, 31, 29), (30, 34, 35, 31), (34, 32, 33, 35), (32, 28, 29, 33), (32, 39, 37, 28), (35, 33, 29, 31), (36, 37, 39, 38), (30, 36, 38, 34), (28, 37, 36, 30), (34, 38, 39, 32), (40, 42, 43, 41), (42, 46, 47, 43), (46, 44, 45, 47), (44, 40, 41, 45), (42, 40, 44, 46), (47, 45, 41, 43), (48, 50, 51, 49), (50, 54, 55, 51), (54, 52, 53, 55), (52, 48, 49, 53), (50, 48, 52, 54), (55, 53, 49, 51), (56, 57, 59, 58), (58, 59, 61, 60), (60, 61, 63, 62), (62, 63, 65, 64), (64, 65, 67, 66), (66, 67, 69, 68), (68, 69, 71, 70), (70, 71, 73, 72), (72, 73, 75, 74), (74, 75, 77, 76), (59, 57, 79, 77, 75, 73, 71, 69, 67, 65, 63, 61), (76, 77, 79, 78), (78, 79, 57, 56), (56, 58, 60, 62, 64, 66, 68, 70, 72, 74, 76, 78), (80, 81, 83, 82), (82, 83, 87, 86), (86, 87, 85, 84), (84, 85, 81, 80), (82, 86, 84, 80), (85, 87, 90, 91), (90, 89, 88, 91), (83, 81, 88, 89), (81, 85, 91, 88), (87, 83, 89, 90), (92, 94, 95, 93), (94, 96, 97, 95), (96, 98, 99, 97), (98, 100, 101, 99), (100, 102, 103, 101), (102, 104, 105, 103), (104, 106, 107, 105), (106, 108, 109, 107), (108, 110, 111, 109), (110, 112, 113, 111), (95, 97, 99, 101, 103, 105, 107, 109, 111, 113, 115, 93), (112, 114, 115, 113), (114, 92, 93, 115), (92, 114, 112, 110, 108, 106, 104, 102, 100, 98, 96, 94), (116, 118, 119, 117), (118, 120, 121, 119), (120, 122, 123, 121), (122, 124, 125, 123), (124, 126, 127, 125), (126, 128, 129, 127), (128, 130, 131, 129), (130, 132, 133, 131), (132, 134, 135, 133), (134, 136, 137, 135), (119, 121, 123, 125, 127, 129, 131, 133, 135, 137, 139, 117), (136, 138, 139, 137), (138, 116, 117, 139), (116, 138, 136, 134, 132, 130, 128, 126, 124, 122, 120, 118), (140, 141, 143, 142), (142, 143, 145, 144), (144, 145, 147, 146), (146, 147, 149, 148), (148, 149, 151, 150), (150, 151, 153, 152), (152, 153, 155, 154), (154, 155, 157, 156), (156, 157, 159, 158), (158, 159, 161, 160), (143, 141, 163, 161, 159, 157, 155, 153, 151, 149, 147, 145), (160, 161, 163, 162), (162, 163, 141, 140), (140, 142, 144, 146, 148, 150, 152, 154, 156, 158, 160, 162), (164, 166, 167, 165), (166, 168, 169, 167), (168, 170, 171, 169), (170, 172, 173, 171), (172, 174, 175, 173), (174, 176, 177, 175), (176, 178, 179, 177), (178, 180, 181, 179), (180, 182, 183, 181), (182, 184, 185, 183), (167, 169, 171, 173, 175, 177, 179, 181, 183, 185, 187, 165), (184, 186, 187, 185), (186, 164, 165, 187), (164, 186, 184, 182, 180, 178, 176, 174, 172, 170, 168, 166), (188, 189, 191, 190), (190, 191, 193, 192), (192, 193, 195, 194), (194, 195, 197, 196), (196, 197, 199, 198), (198, 199, 201, 200), (200, 201, 203, 202), (202, 203, 205, 204), (204, 205, 207, 206), (206, 207, 209, 208), (191, 189, 211, 209, 207, 205, 203, 201, 199, 197, 195, 193), (208, 209, 211, 210), (210, 211, 189, 188), (188, 190, 192, 194, 196, 198, 200, 202, 204, 206, 208, 210), (212, 214, 215, 213), (214, 218, 219, 215), (218, 216, 217, 219), (216, 212, 213, 217), (214, 212, 216, 218), (219, 217, 213, 215), (220, 222, 223, 221), (222, 226, 227, 223), (226, 224, 225, 227), (224, 220, 221, 225), (222, 220, 224, 226), (227, 225, 221, 223), (228, 230, 231, 229), (230, 232, 233, 231), (241, 242, 234), (244, 235, 243), (244, 245, 236, 237, 235), (236, 238, 239, 237), (238, 228, 229, 239), (231, 233, 234, 242, 243, 235, 237, 239, 229), (232, 240, 241, 234, 233), (228, 238, 236, 245, 240, 232, 230), (243, 246, 249, 245), (246, 247, 248, 249), (242, 247, 246, 243), (240, 248, 247, 242), (245, 249, 248, 240), (250, 252, 253, 251), (252, 256, 257, 253), (256, 254, 255, 257), (254, 250, 251, 255), (252, 250, 254, 256), (257, 255, 251, 253), (258, 260, 261, 259), (260, 262, 263, 261), (262, 264, 265, 263), (264, 266, 267, 265), (266, 268, 269, 267), (268, 270, 271, 269), (270, 272, 273, 271), (272, 274, 275, 273), (274, 276, 277, 275), (276, 278, 279, 277), (261, 263, 265, 267, 269, 271, 273, 275, 277, 279, 281, 259), (278, 280, 281, 279), (280, 258, 259, 281), (258, 280, 278, 276, 274, 272, 270, 268, 266, 264, 262, 260), (282, 284, 285, 283), (284, 288, 289, 285), (288, 286, 287, 289), (286, 282, 283, 287), (284, 282, 286, 288), (287, 293, 292, 289), (292, 293, 290, 291), (285, 291, 290, 283), (283, 290, 293, 287), (289, 292, 291, 285), (294, 296, 297, 295), (296, 298, 299, 297), (298, 300, 301, 299), (300, 302, 303, 301), (302, 304, 305, 303), (304, 306, 307, 305), (306, 308, 309, 307), (308, 310, 311, 309), (310, 312, 313, 311), (312, 314, 315, 313), (297, 299, 301, 303, 305, 307, 309, 311, 313, 315, 317, 295), (314, 316, 317, 315), (316, 294, 295, 317), (294, 316, 314, 312, 310, 308, 306, 304, 302, 300, 298, 296), (318, 320, 321, 319), (320, 324, 325, 321), (324, 322, 323, 325), (322, 318, 319, 323), (320, 318, 322, 324), (325, 323, 319, 321), (326, 328, 329, 327), (328, 332, 333, 329), (332, 330, 331, 333), (330, 326, 327, 331), (328, 326, 330, 332), (333, 331, 327, 329), (334, 336, 337, 335), (336, 338, 339, 337), (338, 340, 341, 339), (340, 342, 343, 341), (342, 344, 345, 343), (344, 346, 347, 345), (346, 348, 349, 347), (348, 350, 351, 349), (350, 352, 353, 351), (352, 354, 355, 353), (337, 339, 341, 343, 345, 347, 349, 351, 353, 355, 357, 335), (354, 356, 357, 355), (356, 334, 335, 357), (334, 356, 354, 352, 350, 348, 346, 344, 342, 340, 338, 336), (358, 360, 361, 359), (360, 362, 363, 361), (362, 364, 365, 363), (364, 366, 367, 365), (366, 368, 369, 367), (368, 370, 371, 369), (370, 372, 373, 371), (372, 374, 375, 373), (374, 376, 377, 375), (376, 378, 379, 377), (361, 363, 365, 367, 369, 371, 373, 375, 377, 379, 381, 359), (378, 380, 381, 379), (380, 358, 359, 381), (358, 380, 378, 376, 374, 372, 370, 368, 366, 364, 362, 360), (382, 384, 385, 383), (384, 388, 389, 385), (388, 386, 387, 389), (386, 382, 383, 387), (384, 382, 386, 388), (389, 387, 383, 385), (390, 392, 393, 391), (392, 396, 397, 393), (396, 394, 395, 397), (394, 390, 391, 395), (392, 390, 394, 396), (397, 395, 391, 393), (398, 400, 401, 399), (400, 404, 405, 401), (404, 402, 403, 405), (402, 398, 399, 403), (400, 398, 402, 404), (405, 403, 399, 401), (406, 408, 409, 407), (408, 410, 411, 409), (410, 412, 413, 411), (412, 414, 415, 413), (414, 416, 417, 415), (416, 418, 419, 417), (418, 420, 421, 419), (420, 422, 423, 421), (422, 424, 425, 423), (424, 426, 427, 425), (409, 411, 413, 415, 417, 419, 421, 423, 425, 427, 429, 407), (426, 428, 429, 427), (428, 406, 407, 429), (406, 428, 426, 424, 422, 420, 418, 416, 414, 412, 410, 408), (430, 432, 433, 431), (432, 436, 437, 433), (436, 434, 435, 437), (434, 430, 431, 435), (432, 430, 434, 436), (437, 435, 431, 433), (438, 440, 441, 439), (440, 444, 445, 441), (444, 442, 443, 445), (442, 438, 439, 443), (440, 438, 442, 444), (445, 443, 439, 441), (446, 448, 449, 447), (448, 452, 453, 449), (452, 450, 451, 453), (450, 446, 447, 451), (448, 446, 450, 452), (453, 451, 447, 449), (454, 456, 457, 455), (456, 460, 461, 457), (460, 458, 459, 461), (458, 454, 455, 459), (456, 454, 458, 460), (461, 459, 455, 457), (462, 464, 465, 463), (464, 468, 469, 465), (468, 466, 467, 469), (466, 462, 463, 467), (464, 462, 466, 468), (469, 467, 463, 465), (470, 472, 473, 471), (472, 476, 477, 473), (476, 474, 475, 477), (474, 470, 471, 475), (472, 470, 474, 476), (477, 475, 471, 473), (478, 480, 481, 479), (480, 484, 485, 481), (484, 482, 483, 485), (482, 478, 479, 483), (480, 478, 482, 484), (485, 483, 479, 481), (486, 488, 489, 487), (488, 490, 491, 489), (490, 492, 493, 491), (492, 494, 495, 493), (494, 496, 497, 495), (496, 498, 499, 497), (498, 500, 501, 499), (500, 502, 503, 501), (502, 504, 505, 503), (504, 506, 507, 505), (489, 491, 493, 495, 497, 499, 501, 503, 505, 507, 509, 487), (506, 508, 509, 507), (508, 486, 487, 509), (486, 508, 506, 504, 502, 500, 498, 496, 494, 492, 490, 488), (510, 511, 513, 512), (512, 513, 517, 516), (516, 517, 515, 514), (514, 515, 511, 510), (512, 516, 514, 510), (517, 513, 511, 515), (518, 519, 521, 520), (520, 521, 525, 524), (524, 525, 523, 522), (522, 523, 519, 518), (520, 524, 522, 518), (525, 521, 519, 523), (526, 527, 529, 528), (528, 529, 533, 532), (532, 533, 531, 530), (530, 531, 527, 526), (528, 532, 530, 526), (533, 529, 527, 531), (534, 535, 537, 536), (536, 537, 541, 540), (540, 541, 539, 538), (538, 539, 535, 534), (536, 540, 538, 534), (541, 537, 535, 539), (542, 543, 545, 544), (544, 545, 549, 548), (548, 549, 547, 546), (546, 547, 543, 542), (544, 548, 546, 542), (549, 545, 543, 547), (550, 551, 553, 552), (552, 553, 557, 556), (556, 557, 555, 554), (554, 555, 551, 550), (552, 556, 554, 550), (557, 553, 551, 555)])
me_cube.polygons.foreach_set('material_index', [2, 2, 2, 2, 2, 2, 3, 3, 3, 3, 3, 3, 3, 3, 3, 3, 4, 4, 4, 4, 4, 4, 5, 5, 5, 5, 5, 5, 5, 5, 5, 5, 6, 6, 6, 6, 6, 6, 1, 1, 1, 1, 1, 1, 7, 7, 7, 7, 7, 7, 7, 7, 7, 7, 7, 7, 7, 7, 0, 0, 0, 0, 0, 0, 0, 0, 0, 0, 8, 8, 8, 8, 8, 8, 8, 8, 8, 8, 8, 8, 8, 8, 8, 8, 8, 8, 8, 8, 8, 8, 8, 8, 8, 8, 8, 8, 9, 9, 9, 9, 9, 9, 9, 9, 9, 9, 9, 9, 9, 9, 10, 10, 10, 10, 10, 10, 10, 10, 10, 10, 10, 10, 10, 10, 11, 11, 11, 11, 11, 11, 11, 11, 11, 11, 11, 11, 11, 11, 12, 12, 12, 12, 12, 12, 13, 13, 13, 13, 13, 13, 15, 15, 15, 15, 15, 15, 15, 15, 15, 15, 15, 15, 15, 15, 15, 14, 14, 14, 14, 14, 14, 16, 16, 16, 16, 16, 16, 16, 16, 16, 16, 16, 16, 16, 16, 17, 17, 17, 17, 17, 17, 17, 17, 17, 17, 19, 19, 19, 19, 19, 19, 19, 19, 19, 19, 19, 19, 19, 19, 18, 18, 18, 18, 18, 18, 20, 20, 20, 20, 20, 20, 20, 20, 20, 20, 20, 20, 20, 20, 20, 20, 20, 20, 20, 20, 22, 22, 22, 22, 22, 22, 22, 22, 22, 22, 22, 22, 22, 22, 21, 21, 21, 21, 21, 21, 23, 23, 23, 23, 23, 23, 24, 24, 24, 24, 24, 24, 23, 23, 23, 23, 23, 23, 23, 23, 23, 23, 23, 23, 23, 23, 25, 25, 25, 25, 25, 25, 26, 26, 26, 26, 26, 26, 27, 27, 27, 27, 27, 27, 28, 28, 28, 28, 28, 28, 29, 29, 29, 29, 29, 29, 30, 30, 30, 30, 30, 30, 31, 31, 31, 31, 31, 31, 32, 32, 32, 32, 32, 32, 32, 32, 32, 32, 32, 32, 32, 32, 33, 33, 33, 33, 33, 33, 34, 34, 34, 34, 34, 34, 35, 35, 35, 35, 35, 35, 36, 36, 36, 36, 36, 36, 37, 37, 37, 37, 37, 37, 38, 38, 38, 38, 38, 38])
me_cube.materials.append(mat_lightgray_004)
me_cube.materials.append(mat_black_022)
me_cube.materials.append(mat_darkgrey_011)
me_cube.materials.append(mat_red_007)
me_cube.materials.append(mat_black_020)
me_cube.materials.append(mat_red_008)
me_cube.materials.append(mat_black_021)
me_cube.materials.append(mat_red_006)
me_cube.materials.append(mat_darkgrey_042)
me_cube.materials.append(mat_darkgrey_043)
me_cube.materials.append(mat_darkgrey_044)
me_cube.materials.append(mat_darkgrey_045)
me_cube.materials.append(mat_black_072)
me_cube.materials.append(mat_black_073)
me_cube.materials.append(mat_darkgrey_046)
me_cube.materials.append(mat_lightgray_005)
me_cube.materials.append(mat_black_074)
me_cube.materials.append(mat_red_018)
me_cube.materials.append(mat_darkgrey_047)
me_cube.materials.append(mat_lightgray_006)
me_cube.materials.append(mat_black_075)
me_cube.materials.append(mat_darkgrey_048)
me_cube.materials.append(mat_lightgray_007)
me_cube.materials.append(mat_black_076)
me_cube.materials.append(mat_black_077)
me_cube.materials.append(mat_material)
me_cube.materials.append(mat_material_008)
me_cube.materials.append(mat_red)
me_cube.materials.append(mat_material_004)
me_cube.materials.append(mat_material_006)
me_cube.materials.append(mat_material_009)
me_cube.materials.append(mat_paper_006)
me_cube.materials.append(mat_blue_005)
me_cube.materials.append(mat_black_080)
me_cube.materials.append(mat_black_081)
me_cube.materials.append(mat_black_082)
me_cube.materials.append(mat_black_083)
me_cube.materials.append(mat_black_084)
me_cube.materials.append(mat_black_085)
me_cube.use_remesh_preserve_volume = False
me_cube.use_remesh_preserve_attributes = False
me_cube.use_mirror_vertex_groups = False
me_cube.update()

# ---- objects
ob_cube = bpy.data.objects.new('Cube', me_cube)

# ---- transforms, parenting, visibility, modifiers, constraints
ob_cube.location = (3.575, 0.05935, 0.9066)
ob_cube.scale = (-1.318, 0.5437, 0.9229)
ob_cube.lineart.crease_threshold = 0.0

# ---- collection membership
col_collection_1.objects.link(ob_cube)

# ---- scene / render settings (as saved in the file)
scene.frame_start = 1; scene.frame_end = 250; scene.frame_set(1)
scene.render.engine = 'BLENDER_EEVEE_NEXT'
scene.render.resolution_percentage = 50
scene.render.dither_intensity = 0.0
scene.cycles.use_denoising = False
scene.cycles.samples = 128
scene.cycles.sampling_pattern = 'TABULATED_SOBOL'
scene.cycles.light_sampling_threshold = 0.0
scene.cycles.use_adaptive_sampling = False
scene.cycles.use_light_tree = False
scene.cycles.blur_glossy = 0.0
scene.cycles.sample_clamp_indirect = 0.0
scene.view_settings.view_transform = 'Standard'
bpy.context.view_layer.update()

# ---- added for rendering (the .blend has no active camera and no usable light): camera, sun
cam_auto = bpy.data.cameras.new('AutoCamera')
cam_auto.lens = 50.0
cam_auto.sensor_width = 36.0
cam_auto.clip_end = 1000.0
ob_auto_camera = bpy.data.objects.new('AutoCamera', cam_auto)
scene.collection.objects.link(ob_auto_camera)
ob_auto_camera.location = (6.81659, -3.9621, 3.51255)
ob_auto_camera.rotation_euler = (1.09748, -7.21219e-08, 0.694738)
scene.camera = ob_auto_camera
light_auto_sun = bpy.data.lights.new('AutoSun', 'SUN')
light_auto_sun.energy = 3.0
light_auto_sun.angle = 0.0523599
ob_auto_sun = bpy.data.objects.new('AutoSun', light_auto_sun)
scene.collection.objects.link(ob_auto_sun)
ob_auto_sun.rotation_euler = (0.872665, 0.174533, 0.523599)
bpy.context.view_layer.update()
